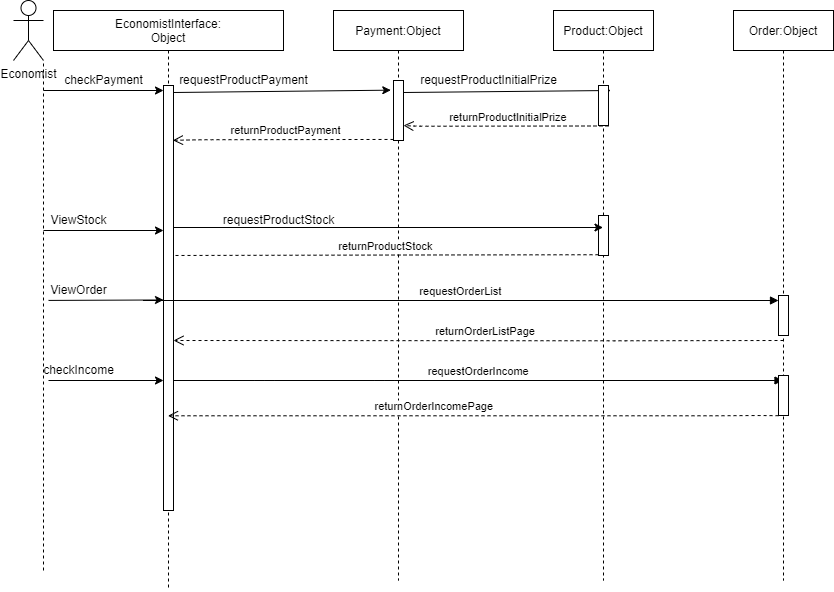

The diagram above was exported from draw.io. Its source (the exported page's mxGraphModel, read from the mxfile embedded in the PNG):
<mxGraphModel dx="1943" dy="609" grid="1" gridSize="10" guides="1" tooltips="1" connect="1" arrows="1" fold="1" page="1" pageScale="1" pageWidth="850" pageHeight="1100" math="0" shadow="0">
  <root>
    <mxCell id="0" />
    <mxCell id="1" parent="0" />
    <mxCell id="aJqgB67WGL0obh8jFAId-1" value="Payment:Object" style="shape=umlLifeline;perimeter=lifelinePerimeter;container=1;collapsible=0;recursiveResize=0;rounded=0;shadow=0;strokeWidth=1;" parent="1" vertex="1">
      <mxGeometry x="210" y="80" width="130" height="570" as="geometry" />
    </mxCell>
    <mxCell id="aJqgB67WGL0obh8jFAId-2" value="" style="points=[];perimeter=orthogonalPerimeter;rounded=0;shadow=0;strokeWidth=1;" parent="aJqgB67WGL0obh8jFAId-1" vertex="1">
      <mxGeometry x="60" y="70" width="10" height="60" as="geometry" />
    </mxCell>
    <mxCell id="NEt_YweI_lXC7rTrQucx-22" value="returnProductPayment" style="verticalAlign=bottom;endArrow=open;dashed=1;endSize=8;shadow=0;strokeWidth=1;exitX=-0.34;exitY=0.995;exitDx=0;exitDy=0;exitPerimeter=0;entryX=0.942;entryY=0.129;entryDx=0;entryDy=0;entryPerimeter=0;" edge="1" parent="aJqgB67WGL0obh8jFAId-1" target="aJqgB67WGL0obh8jFAId-24">
      <mxGeometry x="-0.0235" relative="1" as="geometry">
        <mxPoint x="-375" y="129.71999999999997" as="targetPoint" />
        <Array as="points">
          <mxPoint x="-131.60000000000025" y="129.22500000000008" />
        </Array>
        <mxPoint x="60" y="128.95" as="sourcePoint" />
        <mxPoint as="offset" />
      </mxGeometry>
    </mxCell>
    <mxCell id="NEt_YweI_lXC7rTrQucx-24" value="" style="endArrow=classic;html=1;rounded=0;entryX=-0.268;entryY=0.161;entryDx=0;entryDy=0;entryPerimeter=0;" edge="1" parent="aJqgB67WGL0obh8jFAId-1">
      <mxGeometry width="50" height="50" relative="1" as="geometry">
        <mxPoint x="70" y="82" as="sourcePoint" />
        <mxPoint x="277.32000000000016" y="80.00000000000009" as="targetPoint" />
      </mxGeometry>
    </mxCell>
    <mxCell id="NEt_YweI_lXC7rTrQucx-26" value="returnProductInitialPrize" style="verticalAlign=bottom;endArrow=open;dashed=1;endSize=8;shadow=0;strokeWidth=1;exitX=-0.34;exitY=0.995;exitDx=0;exitDy=0;exitPerimeter=0;" edge="1" parent="aJqgB67WGL0obh8jFAId-1">
      <mxGeometry x="-0.0235" relative="1" as="geometry">
        <mxPoint x="70" y="115" as="targetPoint" />
        <Array as="points">
          <mxPoint x="83.39999999999975" y="115.74500000000003" />
        </Array>
        <mxPoint x="275" y="115.47" as="sourcePoint" />
        <mxPoint as="offset" />
      </mxGeometry>
    </mxCell>
    <mxCell id="aJqgB67WGL0obh8jFAId-7" value="Product:Object" style="shape=umlLifeline;perimeter=lifelinePerimeter;container=1;collapsible=0;recursiveResize=0;rounded=0;shadow=0;strokeWidth=1;" parent="1" vertex="1">
      <mxGeometry x="430" y="80" width="100" height="570" as="geometry" />
    </mxCell>
    <mxCell id="aJqgB67WGL0obh8jFAId-40" value="" style="points=[];perimeter=orthogonalPerimeter;rounded=0;shadow=0;strokeWidth=1;" parent="aJqgB67WGL0obh8jFAId-7" vertex="1">
      <mxGeometry x="45" y="205" width="10" height="40" as="geometry" />
    </mxCell>
    <mxCell id="NEt_YweI_lXC7rTrQucx-10" value="returnProductStock" style="verticalAlign=bottom;endArrow=open;dashed=1;endSize=8;shadow=0;strokeWidth=1;exitX=-0.34;exitY=0.995;exitDx=0;exitDy=0;exitPerimeter=0;" edge="1" parent="aJqgB67WGL0obh8jFAId-7">
      <mxGeometry x="-0.0235" relative="1" as="geometry">
        <mxPoint x="-390" y="245" as="targetPoint" />
        <Array as="points">
          <mxPoint x="-146.60000000000025" y="244.5050000000001" />
        </Array>
        <mxPoint x="45" y="244.23000000000002" as="sourcePoint" />
        <mxPoint as="offset" />
      </mxGeometry>
    </mxCell>
    <mxCell id="NEt_YweI_lXC7rTrQucx-23" value="" style="points=[];perimeter=orthogonalPerimeter;rounded=0;shadow=0;strokeWidth=1;" vertex="1" parent="aJqgB67WGL0obh8jFAId-7">
      <mxGeometry x="45" y="75" width="10" height="40" as="geometry" />
    </mxCell>
    <mxCell id="aJqgB67WGL0obh8jFAId-10" value="Economist" style="shape=umlActor;verticalLabelPosition=bottom;verticalAlign=top;html=1;outlineConnect=0;" parent="1" vertex="1">
      <mxGeometry x="-110" y="70" width="30" height="60" as="geometry" />
    </mxCell>
    <mxCell id="aJqgB67WGL0obh8jFAId-22" value="" style="endArrow=none;dashed=1;html=1;rounded=0;entryX=1;entryY=1;entryDx=0;entryDy=0;entryPerimeter=0;" parent="1" target="aJqgB67WGL0obh8jFAId-10" edge="1">
      <mxGeometry width="50" height="50" relative="1" as="geometry">
        <mxPoint x="-80" y="640" as="sourcePoint" />
        <mxPoint x="220" y="270" as="targetPoint" />
      </mxGeometry>
    </mxCell>
    <mxCell id="aJqgB67WGL0obh8jFAId-23" value="EconomistInterface:&#10;Object" style="shape=umlLifeline;perimeter=lifelinePerimeter;container=1;collapsible=0;recursiveResize=0;rounded=0;shadow=0;strokeWidth=1;" parent="1" vertex="1">
      <mxGeometry x="-70" y="80" width="230" height="580" as="geometry" />
    </mxCell>
    <mxCell id="aJqgB67WGL0obh8jFAId-24" value="" style="points=[];perimeter=orthogonalPerimeter;rounded=0;shadow=0;strokeWidth=1;" parent="aJqgB67WGL0obh8jFAId-23" vertex="1">
      <mxGeometry x="110" y="75" width="10" height="425" as="geometry" />
    </mxCell>
    <mxCell id="NEt_YweI_lXC7rTrQucx-9" value="requestProductPayment" style="text;html=1;align=center;verticalAlign=middle;resizable=0;points=[];autosize=1;strokeColor=none;fillColor=none;" vertex="1" parent="aJqgB67WGL0obh8jFAId-23">
      <mxGeometry x="120" y="60" width="140" height="20" as="geometry" />
    </mxCell>
    <mxCell id="aJqgB67WGL0obh8jFAId-34" value="ViewStock" style="text;html=1;align=center;verticalAlign=middle;resizable=0;points=[];autosize=1;strokeColor=none;fillColor=none;" parent="aJqgB67WGL0obh8jFAId-23" vertex="1">
      <mxGeometry x="-10" y="200" width="70" height="20" as="geometry" />
    </mxCell>
    <mxCell id="NEt_YweI_lXC7rTrQucx-14" value="" style="endArrow=classic;html=1;rounded=0;" edge="1" parent="aJqgB67WGL0obh8jFAId-23">
      <mxGeometry width="50" height="50" relative="1" as="geometry">
        <mxPoint x="-5" y="289.92" as="sourcePoint" />
        <mxPoint x="110" y="289.47" as="targetPoint" />
      </mxGeometry>
    </mxCell>
    <mxCell id="NEt_YweI_lXC7rTrQucx-15" value="" style="endArrow=classic;html=1;rounded=0;" edge="1" parent="aJqgB67WGL0obh8jFAId-23">
      <mxGeometry width="50" height="50" relative="1" as="geometry">
        <mxPoint x="-5" y="370" as="sourcePoint" />
        <mxPoint x="110" y="370" as="targetPoint" />
      </mxGeometry>
    </mxCell>
    <mxCell id="NEt_YweI_lXC7rTrQucx-16" value="ViewOrder" style="text;html=1;align=center;verticalAlign=middle;resizable=0;points=[];autosize=1;strokeColor=none;fillColor=none;" vertex="1" parent="aJqgB67WGL0obh8jFAId-23">
      <mxGeometry x="-10" y="270" width="70" height="20" as="geometry" />
    </mxCell>
    <mxCell id="NEt_YweI_lXC7rTrQucx-18" value="checkIncome" style="text;html=1;align=center;verticalAlign=middle;resizable=0;points=[];autosize=1;strokeColor=none;fillColor=none;" vertex="1" parent="aJqgB67WGL0obh8jFAId-23">
      <mxGeometry x="-20" y="350" width="90" height="20" as="geometry" />
    </mxCell>
    <mxCell id="aJqgB67WGL0obh8jFAId-45" value="requestOrderIncome" style="verticalAlign=bottom;endArrow=block;shadow=0;strokeWidth=1;" parent="aJqgB67WGL0obh8jFAId-23" edge="1" target="NEt_YweI_lXC7rTrQucx-2">
      <mxGeometry relative="1" as="geometry">
        <mxPoint x="120" y="370" as="sourcePoint" />
        <mxPoint x="335.0526315789475" y="370.0000000000001" as="targetPoint" />
        <Array as="points">
          <mxPoint x="210.5526315789475" y="370.0000000000001" />
          <mxPoint x="330.5526315789475" y="370.0000000000001" />
        </Array>
      </mxGeometry>
    </mxCell>
    <mxCell id="aJqgB67WGL0obh8jFAId-26" value="" style="endArrow=classic;html=1;rounded=0;" parent="1" edge="1">
      <mxGeometry width="50" height="50" relative="1" as="geometry">
        <mxPoint x="-80" y="160" as="sourcePoint" />
        <mxPoint x="40" y="160" as="targetPoint" />
      </mxGeometry>
    </mxCell>
    <mxCell id="aJqgB67WGL0obh8jFAId-28" value="" style="endArrow=classic;html=1;rounded=0;entryX=-0.268;entryY=0.161;entryDx=0;entryDy=0;entryPerimeter=0;" parent="1" target="aJqgB67WGL0obh8jFAId-2" edge="1">
      <mxGeometry width="50" height="50" relative="1" as="geometry">
        <mxPoint x="50" y="161.9999999999999" as="sourcePoint" />
        <mxPoint x="198" y="162" as="targetPoint" />
      </mxGeometry>
    </mxCell>
    <mxCell id="aJqgB67WGL0obh8jFAId-29" value="" style="endArrow=classic;html=1;rounded=0;" parent="1" target="aJqgB67WGL0obh8jFAId-7" edge="1">
      <mxGeometry width="50" height="50" relative="1" as="geometry">
        <mxPoint x="50" y="297" as="sourcePoint" />
        <mxPoint x="269.7199999999998" y="296.29999999999995" as="targetPoint" />
        <Array as="points" />
      </mxGeometry>
    </mxCell>
    <mxCell id="aJqgB67WGL0obh8jFAId-32" value="requestProductStock" style="text;html=1;align=center;verticalAlign=middle;resizable=0;points=[];autosize=1;strokeColor=none;fillColor=none;" parent="1" vertex="1">
      <mxGeometry x="90" y="280" width="130" height="20" as="geometry" />
    </mxCell>
    <mxCell id="aJqgB67WGL0obh8jFAId-33" value="" style="endArrow=classic;html=1;rounded=0;" parent="1" edge="1">
      <mxGeometry width="50" height="50" relative="1" as="geometry">
        <mxPoint x="-80" y="300" as="sourcePoint" />
        <mxPoint x="40" y="300" as="targetPoint" />
      </mxGeometry>
    </mxCell>
    <mxCell id="NEt_YweI_lXC7rTrQucx-2" value="Order:Object" style="shape=umlLifeline;perimeter=lifelinePerimeter;container=1;collapsible=0;recursiveResize=0;rounded=0;shadow=0;strokeWidth=1;" vertex="1" parent="1">
      <mxGeometry x="610" y="80" width="100" height="570" as="geometry" />
    </mxCell>
    <mxCell id="NEt_YweI_lXC7rTrQucx-6" value="" style="points=[];perimeter=orthogonalPerimeter;rounded=0;shadow=0;strokeWidth=1;" vertex="1" parent="NEt_YweI_lXC7rTrQucx-2">
      <mxGeometry x="45" y="285" width="10" height="40" as="geometry" />
    </mxCell>
    <mxCell id="NEt_YweI_lXC7rTrQucx-7" value="" style="points=[];perimeter=orthogonalPerimeter;rounded=0;shadow=0;strokeWidth=1;" vertex="1" parent="NEt_YweI_lXC7rTrQucx-2">
      <mxGeometry x="45" y="365" width="10" height="40" as="geometry" />
    </mxCell>
    <mxCell id="aJqgB67WGL0obh8jFAId-46" value="returnOrderIncomePage" style="verticalAlign=bottom;endArrow=open;dashed=1;endSize=8;shadow=0;strokeWidth=1;exitX=0.5;exitY=0.567;exitDx=0;exitDy=0;exitPerimeter=0;" parent="NEt_YweI_lXC7rTrQucx-2" edge="1" target="aJqgB67WGL0obh8jFAId-23">
      <mxGeometry x="0.1279" relative="1" as="geometry">
        <mxPoint x="-185.00263157894756" y="405.27500000000003" as="targetPoint" />
        <Array as="points">
          <mxPoint x="26.050000000000182" y="405" />
          <mxPoint x="-15.55000000000041" y="405.275" />
        </Array>
        <mxPoint x="45" y="405.2" as="sourcePoint" />
        <mxPoint as="offset" />
      </mxGeometry>
    </mxCell>
    <mxCell id="NEt_YweI_lXC7rTrQucx-13" value="requestOrderList" style="verticalAlign=bottom;endArrow=block;shadow=0;strokeWidth=1;" edge="1" parent="NEt_YweI_lXC7rTrQucx-2">
      <mxGeometry relative="1" as="geometry">
        <mxPoint x="-590.55" y="290" as="sourcePoint" />
        <mxPoint x="45.00263157894756" y="290" as="targetPoint" />
        <Array as="points">
          <mxPoint x="-79.49736842105244" y="290" />
          <mxPoint x="40.50263157894756" y="290" />
        </Array>
      </mxGeometry>
    </mxCell>
    <mxCell id="NEt_YweI_lXC7rTrQucx-8" value="checkPayment" style="text;html=1;align=center;verticalAlign=middle;resizable=0;points=[];autosize=1;strokeColor=none;fillColor=none;" vertex="1" parent="1">
      <mxGeometry x="-65" y="140" width="90" height="20" as="geometry" />
    </mxCell>
    <mxCell id="NEt_YweI_lXC7rTrQucx-17" value="returnOrderListPage" style="verticalAlign=bottom;endArrow=open;dashed=1;endSize=8;shadow=0;strokeWidth=1;" edge="1" parent="1">
      <mxGeometry x="-0.0235" relative="1" as="geometry">
        <mxPoint x="50" y="410" as="targetPoint" />
        <Array as="points">
          <mxPoint x="493.39999999999975" y="410.2750000000001" />
        </Array>
        <mxPoint x="660" y="410" as="sourcePoint" />
        <mxPoint as="offset" />
      </mxGeometry>
    </mxCell>
    <mxCell id="NEt_YweI_lXC7rTrQucx-25" value="requestProductInitialPrize" style="text;html=1;align=center;verticalAlign=middle;resizable=0;points=[];autosize=1;strokeColor=none;fillColor=none;" vertex="1" parent="1">
      <mxGeometry x="290" y="140" width="150" height="20" as="geometry" />
    </mxCell>
  </root>
</mxGraphModel>